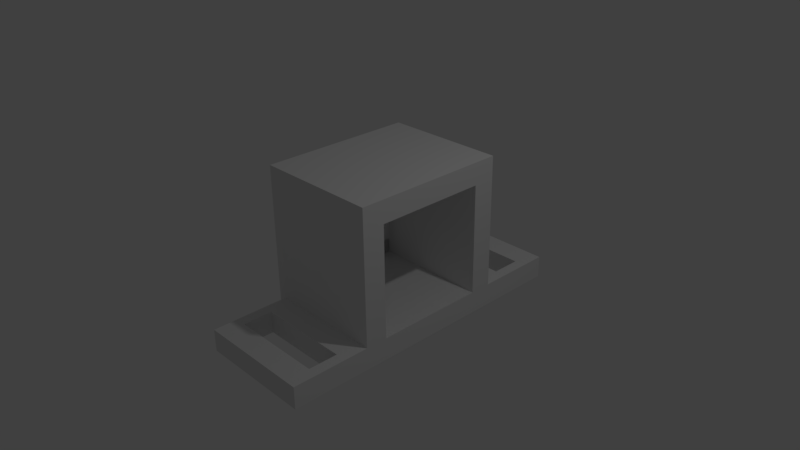 # Source: podstawkapodmagnes2cieniejsza.blend  (saved by Blender 2.77.0; exported with 4.5.12 LTS)
import bpy
from mathutils import Matrix  # noqa: F401  (used for matrix-valued properties, if any)

bpy.ops.wm.read_factory_settings(use_empty=True)
scene = bpy.context.scene
scene.name = 'Scene'

# ---- collections
col_collection_1 = bpy.data.collections.new('Collection 1'); scene.collection.children.link(col_collection_1)
col_collection_2 = bpy.data.collections.new('Collection 2'); scene.collection.children.link(col_collection_2)

# ---- world
world_world = bpy.data.worlds.new('World'); scene.world = world_world
world_world.color = (0.05088, 0.05088, 0.05088)
world_world.use_sun_shadow = False
world_world.sun_shadow_jitter_overblur = 0.0
world_world.cycles.sampling_method = 'MANUAL'

# ---- cameras
cam_camera = bpy.data.cameras.new('Camera')
cam_camera.clip_end = 100.0
cam_camera.lens = 35.0
cam_camera.sensor_width = 32.0
cam_camera.sensor_height = 18.0
cam_camera.ortho_scale = 7.314
cam_camera.dof.focus_distance = 0.0
cam_camera.dof.aperture_fstop = 128.0

# ---- lights
light_lamp = bpy.data.lights.new('Lamp', 'POINT')
light_lamp.transmission_factor = 0.0
light_lamp.cutoff_distance = 30.0
light_lamp.energy = 100.0
light_lamp.shadow_buffer_clip_start = 1.001
light_lamp.shadow_soft_size = 0.1
light_lamp.shadow_maximum_resolution = 0.006
light_lamp.use_absolute_resolution = True

# ---- meshes
me_cube_002 = bpy.data.meshes.new('Cube.002')
me_cube_002.from_pydata([(-1.059, -0.75, -1.045), (-1.059, -0.75, 0.5297), (-1.059, 0.75, -1.045), (-1.059, 0.75, 0.5297), (0.4406, -0.75, -1.045), (0.4406, -0.75, 0.5297), (0.4406, 0.75, -1.045), (0.4406, 0.75, 0.5297), (0.7406, -0.75, 0.5297), (0.7406, 0.75, 0.5297), (-1.359, -0.75, 0.5297), (-1.359, 0.75, 0.5297), (-1.059, -1.05, 0.5297), (-1.359, -1.05, 0.5297), (-1.059, 1.05, 0.5297), (0.4406, 1.05, 0.5297), (0.7406, 1.05, 0.5297), (-1.359, 1.05, 0.5297), (0.7406, -0.75, -1.045), (0.7406, 0.75, -1.045), (-1.359, -0.75, -1.045), (-1.359, 0.75, -1.045), (-1.059, -1.05, -1.045), (-1.359, -1.05, -1.045), (-1.059, 1.05, -1.045), (0.4406, 1.05, -1.045), (0.7406, 1.05, -1.045), (-1.359, 1.05, -1.045), (0.4406, 1.38, 0.5297), (0.7406, 1.38, 0.5297), (0.4406, 1.38, -1.045), (0.7406, 1.38, -1.045), (0.4406, 1.38, 0.3797), (0.7406, 1.38, 0.3797), (0.4406, 1.38, -0.8953), (0.7406, 1.38, -0.8953), (0.4406, 1.78, 0.5297), (0.7406, 1.78, 0.5297), (0.4406, 1.78, 0.3797), (0.7406, 1.78, 0.3797), (0.4406, 1.78, -1.045), (0.7406, 1.78, -1.045), (0.4406, 1.78, -0.8953), (0.7406, 1.78, -0.8953), (0.4406, 2.11, 0.5297), (0.7406, 2.11, 0.5297), (0.4406, 2.11, 0.3797), (0.7406, 2.11, 0.3797), (0.4406, 2.11, -1.045), (0.7406, 2.11, -1.045), (0.4406, 2.11, -0.8953), (0.7406, 2.11, -0.8953), (0.2406, -0.75, 0.5297), (0.2406, 0.75, 0.5297), (-1.059, 0.55, 0.5297), (0.4406, 0.55, 0.5297), (-0.8594, -0.75, 0.5297), (-0.8594, 0.75, 0.5297), (-1.059, -0.55, 0.5297), (0.4406, -0.55, 0.5297), (-1.059, -0.75, 0.6297), (-1.059, 0.75, 0.6297), (0.4406, 0.75, 0.6297), (0.4406, -0.75, 0.6297), (0.5906, 0.75, 0.6297), (0.5906, -0.75, 0.6297), (-1.359, -0.75, 0.6297), (-1.359, 0.75, 0.6297), (0.4406, -1.05, 0.6297), (-1.059, -1.05, 0.6297), (0.5906, -0.9, 0.6297), (-1.359, -1.05, 0.6297), (-1.059, 1.05, 0.6297), (0.4406, 1.05, 0.6297), (0.5906, 1.05, 0.6297), (-1.359, 1.05, 0.6297), (0.2406, 0.75, 0.6297), (0.2406, -0.75, 0.6297), (-1.059, 0.55, 0.6297), (0.4406, 0.55, 0.6297), (-0.8594, -0.75, 0.6297), (-0.8594, 0.75, 0.6297), (0.4406, -0.55, 0.6297), (-1.059, -0.55, 0.6297), (0.7406, -1.05, 0.5297), (0.4406, -1.05, 0.5297), (0.7406, -1.05, -1.045), (0.4406, -1.05, -1.045), (0.7406, -1.38, 0.5297), (0.4406, -1.38, 0.5297), (0.7406, -1.38, -1.045), (0.4406, -1.38, -1.045), (0.7406, -1.38, 0.3797), (0.4406, -1.38, 0.3797), (0.7406, -1.38, -0.8953), (0.4406, -1.38, -0.8953), (0.7406, -1.78, 0.5297), (0.4406, -1.78, 0.5297), (0.7406, -1.78, 0.3797), (0.4406, -1.78, 0.3797), (0.7406, -1.78, -1.045), (0.4406, -1.78, -1.045), (0.7406, -1.78, -0.8953), (0.4406, -1.78, -0.8953), (0.7406, -2.11, 0.5297), (0.4406, -2.11, 0.5297), (0.7406, -2.11, 0.3797), (0.4406, -2.11, 0.3797), (0.7406, -2.11, -1.045), (0.4406, -2.11, -1.045), (0.7406, -2.11, -0.8953), (0.4406, -2.11, -0.8953), (-1.059, 1.601e-07, 0.6297), (-1.359, 1.558e-07, 0.5297), (0.7406, 1.558e-07, 0.5297), (-1.359, 1.601e-07, 0.6297), (0.4406, 1.558e-07, 0.5297), (-1.359, 1.558e-07, -1.045), (0.5906, 1.601e-07, 0.6297), (-1.059, 1.558e-07, -1.045), (0.4406, 1.601e-07, 0.6297), (-0.8594, 1.558e-07, 0.5297), (-0.8594, 1.601e-07, 0.6297), (0.2406, 1.601e-07, 0.6297), (0.2406, 1.558e-07, 0.5297), (0.7406, 1.558e-07, -1.045), (0.4406, 1.558e-07, -1.045), (-1.059, 1.558e-07, 0.5297)], [], [(1, 127, 119, 0), (3, 7, 6, 2), (7, 55, 116, 126, 6), (5, 1, 0, 4), (57, 121, 122, 81), (15, 16, 74, 73), (53, 7, 62, 76), (85, 12, 69, 68), (3, 57, 81, 61), (14, 15, 73, 72), (61, 112, 115, 67), (56, 1, 60, 80), (8, 84, 70, 65), (31, 35, 43, 41), (9, 16, 26, 19), (13, 12, 22, 23), (14, 17, 27, 24), (84, 8, 18, 86), (10, 13, 23, 20), (12, 85, 87, 22), (15, 14, 24, 25), (11, 113, 117, 21), (17, 11, 21, 27), (63, 120, 118, 65), (85, 84, 86, 87), (33, 32, 34, 35), (25, 26, 31, 30), (33, 29, 37, 39), (16, 15, 28, 29), (25, 15, 16, 26), (31, 26, 16, 29, 33, 35), (28, 15, 25, 30, 34, 32), (36, 38, 46, 44), (28, 32, 38, 36), (29, 28, 36, 37), (32, 33, 39, 38), (39, 37, 45, 47), (34, 30, 40, 42), (35, 34, 42, 43), (30, 31, 41, 40), (42, 38, 46, 50), (45, 44, 46, 47), (48, 49, 51, 50), (50, 46, 47, 51), (41, 43, 51, 49), (40, 41, 49, 48), (39, 43, 51, 47), (42, 40, 48, 50), (37, 36, 44, 45), (61, 81, 122, 112), (16, 9, 64, 74), (10, 113, 115, 66), (7, 55, 79, 62), (52, 124, 123, 77), (63, 77, 123, 120), (66, 60, 69, 71), (63, 65, 70, 68), (60, 63, 68, 69), (61, 67, 75, 72), (64, 62, 73, 74), (62, 61, 72, 73), (61, 62, 79, 78), (63, 60, 83, 82), (58, 59, 82, 83), (84, 85, 68, 70), (5, 52, 77, 63), (8, 114, 125, 18), (17, 14, 72, 75), (59, 5, 63, 82), (12, 13, 71, 69), (55, 54, 78, 79), (1, 58, 83, 60), (13, 10, 66, 71), (54, 3, 61, 78), (11, 17, 75, 67), (91, 95, 103, 101), (93, 92, 94, 95), (86, 87, 91, 90), (93, 89, 97, 99), (85, 84, 88, 89), (91, 87, 85, 89, 93, 95), (88, 84, 86, 90, 94, 92), (96, 98, 106, 104), (88, 92, 98, 96), (89, 88, 96, 97), (92, 93, 99, 98), (99, 97, 105, 107), (94, 90, 100, 102), (95, 94, 102, 103), (90, 91, 101, 100), (102, 98, 106, 110), (105, 104, 106, 107), (108, 109, 111, 110), (110, 106, 107, 111), (101, 103, 111, 109), (100, 101, 109, 108), (99, 103, 111, 107), (102, 100, 108, 110), (97, 96, 104, 105), (122, 121, 56, 80), (114, 118, 64, 9), (118, 120, 62, 64), (117, 113, 10, 20), (123, 124, 53, 76), (115, 113, 11, 67), (112, 122, 80, 60), (8, 65, 118, 114), (115, 112, 60, 66), (120, 123, 76, 62), (125, 114, 9, 19), (3, 127, 121, 57), (56, 52, 5, 59, 58, 1), (7, 53, 124, 116, 55), (55, 7, 3, 54), (119, 127, 3, 2), (121, 127, 1, 56), (116, 124, 52, 5), (126, 116, 5, 4), (0, 22, 87, 4), (86, 18, 125, 19, 6, 126, 4, 87), (6, 19, 26, 25, 24, 2), (2, 24, 27, 21, 117, 20, 23, 22, 0, 119), (99, 103, 102, 98), (39, 43, 42, 38)])
me_cube_002.use_remesh_preserve_volume = False
me_cube_002.use_remesh_preserve_attributes = False
me_cube_002.use_mirror_vertex_groups = False
me_cube_002.update()

# ---- objects
ob_lamp = bpy.data.objects.new('Lamp', light_lamp)
ob_camera = bpy.data.objects.new('Camera', cam_camera)
ob_cube_001 = bpy.data.objects.new('Cube.001', me_cube_002)

# ---- transforms, parenting, visibility, modifiers, constraints
ob_lamp.location = (4.076, 1.005, 5.904)
ob_lamp.rotation_euler = (0.6503, 0.05522, 1.866)
ob_lamp.lock_rotations_4d = False
ob_lamp.empty_display_type = 'ARROWS'
ob_lamp.color = (0.0, 0.0, 0.0, 0.0)
ob_lamp.lineart.crease_threshold = 0.0
ob_camera.location = (7.481, -6.508, 5.344)
ob_camera.rotation_euler = (1.109, 0.01082, 0.8149)
ob_camera.lock_rotations_4d = False
ob_camera.empty_display_type = 'ARROWS'
ob_camera.color = (0.0, 0.0, 0.0, 0.0)
ob_camera.display_type = 'WIRE'
ob_camera.lineart.crease_threshold = 0.0
ob_cube_001.location = (0.0, 0.0, 0.0)
ob_cube_001.rotation_euler = (3.142, 1.571, 0.0)
ob_cube_001.lineart.crease_threshold = 0.0

# ---- collection membership
col_collection_1.objects.link(ob_lamp)
col_collection_1.objects.link(ob_camera)
col_collection_2.objects.link(ob_cube_001)

# ---- scene / render settings (as saved in the file)
scene.camera = ob_camera
scene.frame_start = 1; scene.frame_end = 250; scene.frame_set(1)
scene.render.engine = 'BLENDER_EEVEE_NEXT'
scene.render.resolution_percentage = 50
scene.render.dither_intensity = 0.0
scene.cycles.use_denoising = False
scene.cycles.samples = 128
scene.cycles.sampling_pattern = 'TABULATED_SOBOL'
scene.cycles.light_sampling_threshold = 0.0
scene.cycles.use_adaptive_sampling = False
scene.cycles.use_light_tree = False
scene.cycles.blur_glossy = 0.0
scene.cycles.sample_clamp_indirect = 0.0
scene.view_settings.view_transform = 'Standard'
bpy.context.view_layer.update()
